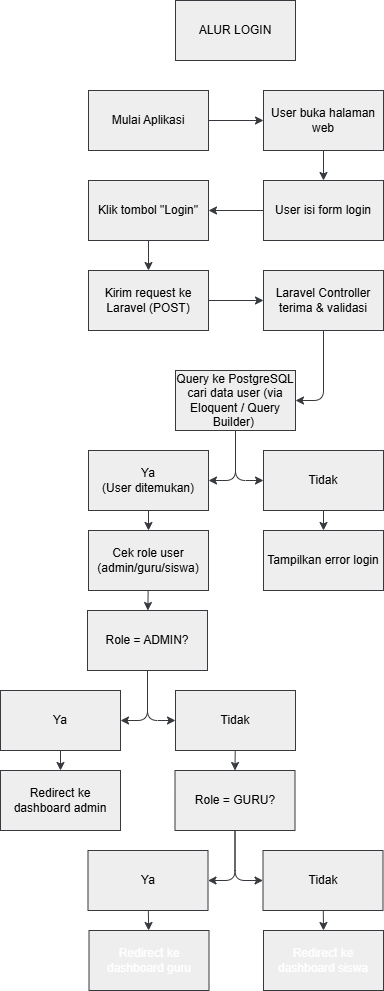

The diagram above was exported from draw.io. Its source (the exported page's mxGraphModel, read from the mxfile embedded in the PNG):
<mxGraphModel dx="688" dy="380" grid="1" gridSize="10" guides="1" tooltips="1" connect="1" arrows="1" fold="1" page="1" pageScale="1" pageWidth="850" pageHeight="1100" math="0" shadow="0">
  <root>
    <mxCell id="0" />
    <mxCell id="1" parent="0" />
    <mxCell id="5" style="edgeStyle=none;html=1;entryX=0;entryY=0.5;entryDx=0;entryDy=0;fillColor=#eeeeee;strokeColor=#36393d;" parent="1" source="2" target="4" edge="1">
      <mxGeometry relative="1" as="geometry">
        <Array as="points" />
      </mxGeometry>
    </mxCell>
    <mxCell id="2" value="Mulai Aplikasi" style="rounded=0;whiteSpace=wrap;html=1;fillColor=#eeeeee;strokeColor=#36393d;" parent="1" vertex="1">
      <mxGeometry x="322" y="145" width="120" height="60" as="geometry" />
    </mxCell>
    <mxCell id="7" style="edgeStyle=none;html=1;entryX=0.5;entryY=0;entryDx=0;entryDy=0;fillColor=#eeeeee;strokeColor=#36393d;" parent="1" source="4" target="6" edge="1">
      <mxGeometry relative="1" as="geometry" />
    </mxCell>
    <mxCell id="4" value="User buka halaman web" style="rounded=0;whiteSpace=wrap;html=1;fillColor=#eeeeee;strokeColor=#36393d;" parent="1" vertex="1">
      <mxGeometry x="497" y="145" width="120" height="60" as="geometry" />
    </mxCell>
    <mxCell id="10" style="edgeStyle=none;html=1;fillColor=#eeeeee;strokeColor=#36393d;" parent="1" source="6" target="8" edge="1">
      <mxGeometry relative="1" as="geometry">
        <Array as="points" />
      </mxGeometry>
    </mxCell>
    <mxCell id="6" value="User isi form login" style="rounded=0;whiteSpace=wrap;html=1;fillColor=#eeeeee;strokeColor=#36393d;" parent="1" vertex="1">
      <mxGeometry x="497" y="235" width="120" height="60" as="geometry" />
    </mxCell>
    <mxCell id="11" style="edgeStyle=none;html=1;entryX=0.5;entryY=0;entryDx=0;entryDy=0;fillColor=#eeeeee;strokeColor=#36393d;" parent="1" source="8" target="9" edge="1">
      <mxGeometry relative="1" as="geometry" />
    </mxCell>
    <mxCell id="8" value="Klik tombol &quot;Login&quot;" style="rounded=0;whiteSpace=wrap;html=1;fillColor=#eeeeee;strokeColor=#36393d;" parent="1" vertex="1">
      <mxGeometry x="322" y="235" width="120" height="60" as="geometry" />
    </mxCell>
    <mxCell id="15" style="edgeStyle=none;html=1;entryX=0;entryY=0.5;entryDx=0;entryDy=0;fillColor=#eeeeee;strokeColor=#36393d;" parent="1" source="9" target="12" edge="1">
      <mxGeometry relative="1" as="geometry" />
    </mxCell>
    <mxCell id="9" value="Kirim request ke Laravel (POST)" style="rounded=0;whiteSpace=wrap;html=1;fillColor=#eeeeee;strokeColor=#36393d;" parent="1" vertex="1">
      <mxGeometry x="322" y="325" width="120" height="60" as="geometry" />
    </mxCell>
    <mxCell id="17" style="edgeStyle=none;html=1;entryX=1;entryY=0.5;entryDx=0;entryDy=0;fillColor=#eeeeee;strokeColor=#36393d;" parent="1" source="12" target="16" edge="1">
      <mxGeometry relative="1" as="geometry">
        <mxPoint x="607" y="445" as="targetPoint" />
        <Array as="points">
          <mxPoint x="557" y="455" />
        </Array>
      </mxGeometry>
    </mxCell>
    <mxCell id="12" value="Laravel Controller terima &amp;amp; validasi" style="rounded=0;whiteSpace=wrap;html=1;fillColor=#eeeeee;strokeColor=#36393d;" parent="1" vertex="1">
      <mxGeometry x="497" y="325" width="120" height="60" as="geometry" />
    </mxCell>
    <mxCell id="21" style="edgeStyle=none;html=1;entryX=1;entryY=0.5;entryDx=0;entryDy=0;fillColor=#eeeeee;strokeColor=#36393d;" parent="1" source="16" target="19" edge="1">
      <mxGeometry relative="1" as="geometry">
        <Array as="points">
          <mxPoint x="469" y="535" />
        </Array>
      </mxGeometry>
    </mxCell>
    <mxCell id="22" style="edgeStyle=none;html=1;exitX=0.5;exitY=1;exitDx=0;exitDy=0;entryX=0;entryY=0.5;entryDx=0;entryDy=0;fillColor=#eeeeee;strokeColor=#36393d;" parent="1" source="16" target="20" edge="1">
      <mxGeometry relative="1" as="geometry">
        <Array as="points">
          <mxPoint x="469" y="535" />
        </Array>
      </mxGeometry>
    </mxCell>
    <mxCell id="16" value="&lt;div&gt;&lt;font style=&quot;color: light-dark(rgb(0, 0, 0), rgb(255, 255, 255));&quot;&gt;&lt;font&gt;Query ke PostgreSQL cari data user&lt;/font&gt;&lt;span style=&quot;background-color: transparent;&quot;&gt;&amp;nbsp;(via Eloquent / Query Builder)&amp;nbsp;&lt;/span&gt;&lt;/font&gt;&lt;/div&gt;" style="rounded=0;whiteSpace=wrap;html=1;fillColor=#eeeeee;strokeColor=#36393d;" parent="1" vertex="1">
      <mxGeometry x="409" y="425" width="120" height="60" as="geometry" />
    </mxCell>
    <mxCell id="25" style="edgeStyle=none;html=1;fillColor=#eeeeee;strokeColor=#36393d;" parent="1" source="19" target="23" edge="1">
      <mxGeometry relative="1" as="geometry" />
    </mxCell>
    <mxCell id="19" value="Ya&lt;div&gt;(User ditemukan)&lt;/div&gt;" style="rounded=0;whiteSpace=wrap;html=1;fillColor=#eeeeee;strokeColor=#36393d;" parent="1" vertex="1">
      <mxGeometry x="322" y="505" width="120" height="60" as="geometry" />
    </mxCell>
    <mxCell id="26" style="edgeStyle=none;html=1;fillColor=#eeeeee;strokeColor=#36393d;" parent="1" source="20" target="24" edge="1">
      <mxGeometry relative="1" as="geometry" />
    </mxCell>
    <mxCell id="20" value="Tidak" style="rounded=0;whiteSpace=wrap;html=1;fillColor=#eeeeee;strokeColor=#36393d;" parent="1" vertex="1">
      <mxGeometry x="497" y="505" width="120" height="60" as="geometry" />
    </mxCell>
    <mxCell id="38" style="edgeStyle=none;html=1;fillColor=#eeeeee;strokeColor=#36393d;" parent="1" source="23" target="34" edge="1">
      <mxGeometry relative="1" as="geometry" />
    </mxCell>
    <mxCell id="23" value="Cek role user (admin/guru/siswa)" style="rounded=0;whiteSpace=wrap;html=1;fillColor=#eeeeee;strokeColor=#36393d;" parent="1" vertex="1">
      <mxGeometry x="322" y="585" width="120" height="60" as="geometry" />
    </mxCell>
    <mxCell id="24" value="Tampilkan error login" style="rounded=0;whiteSpace=wrap;html=1;fillColor=#eeeeee;strokeColor=#36393d;" parent="1" vertex="1">
      <mxGeometry x="497" y="585" width="120" height="60" as="geometry" />
    </mxCell>
    <mxCell id="32" style="edgeStyle=none;html=1;entryX=1;entryY=0.5;entryDx=0;entryDy=0;fillColor=#eeeeee;strokeColor=#36393d;" parent="1" source="34" target="35" edge="1">
      <mxGeometry relative="1" as="geometry">
        <Array as="points">
          <mxPoint x="381" y="775" />
        </Array>
      </mxGeometry>
    </mxCell>
    <mxCell id="33" style="edgeStyle=none;html=1;exitX=0.5;exitY=1;exitDx=0;exitDy=0;entryX=0;entryY=0.5;entryDx=0;entryDy=0;fillColor=#eeeeee;strokeColor=#36393d;" parent="1" source="34" target="36" edge="1">
      <mxGeometry relative="1" as="geometry">
        <Array as="points">
          <mxPoint x="381" y="775" />
        </Array>
      </mxGeometry>
    </mxCell>
    <mxCell id="34" value="Role = ADMIN?" style="rounded=0;whiteSpace=wrap;html=1;fillColor=#eeeeee;strokeColor=#36393d;" parent="1" vertex="1">
      <mxGeometry x="321" y="665" width="120" height="60" as="geometry" />
    </mxCell>
    <mxCell id="40" style="edgeStyle=none;html=1;fillColor=#eeeeee;strokeColor=#36393d;" parent="1" source="35" target="39" edge="1">
      <mxGeometry relative="1" as="geometry" />
    </mxCell>
    <mxCell id="35" value="Ya" style="rounded=0;whiteSpace=wrap;html=1;fillColor=#eeeeee;strokeColor=#36393d;" parent="1" vertex="1">
      <mxGeometry x="234" y="745" width="120" height="60" as="geometry" />
    </mxCell>
    <mxCell id="50" style="edgeStyle=none;html=1;entryX=0.5;entryY=0;entryDx=0;entryDy=0;fillColor=#eeeeee;strokeColor=#36393d;" parent="1" source="36" target="47" edge="1">
      <mxGeometry relative="1" as="geometry" />
    </mxCell>
    <mxCell id="36" value="Tidak" style="rounded=0;whiteSpace=wrap;html=1;fillColor=#eeeeee;strokeColor=#36393d;" parent="1" vertex="1">
      <mxGeometry x="409" y="745" width="120" height="60" as="geometry" />
    </mxCell>
    <mxCell id="39" value="Redirect ke dashboard admin" style="rounded=0;whiteSpace=wrap;html=1;fillColor=#eeeeee;strokeColor=#36393d;" parent="1" vertex="1">
      <mxGeometry x="234" y="825" width="120" height="60" as="geometry" />
    </mxCell>
    <mxCell id="45" style="edgeStyle=none;html=1;entryX=1;entryY=0.5;entryDx=0;entryDy=0;fillColor=#eeeeee;strokeColor=#36393d;" parent="1" source="47" target="48" edge="1">
      <mxGeometry relative="1" as="geometry">
        <Array as="points">
          <mxPoint x="468.5" y="935" />
        </Array>
      </mxGeometry>
    </mxCell>
    <mxCell id="46" style="edgeStyle=none;html=1;exitX=0.5;exitY=1;exitDx=0;exitDy=0;entryX=0;entryY=0.5;entryDx=0;entryDy=0;fillColor=#eeeeee;strokeColor=#36393d;" parent="1" source="47" target="49" edge="1">
      <mxGeometry relative="1" as="geometry">
        <Array as="points">
          <mxPoint x="468.5" y="935" />
        </Array>
      </mxGeometry>
    </mxCell>
    <mxCell id="47" value="Role = GURU?" style="rounded=0;whiteSpace=wrap;html=1;fillColor=#eeeeee;strokeColor=#36393d;" parent="1" vertex="1">
      <mxGeometry x="408.5" y="825" width="120" height="60" as="geometry" />
    </mxCell>
    <mxCell id="53" value="" style="edgeStyle=none;html=1;fillColor=#eeeeee;strokeColor=#36393d;" parent="1" source="48" target="51" edge="1">
      <mxGeometry relative="1" as="geometry" />
    </mxCell>
    <mxCell id="48" value="Ya" style="rounded=0;whiteSpace=wrap;html=1;fillColor=#eeeeee;strokeColor=#36393d;" parent="1" vertex="1">
      <mxGeometry x="321.5" y="905" width="120" height="60" as="geometry" />
    </mxCell>
    <mxCell id="54" style="edgeStyle=none;html=1;entryX=0.5;entryY=0;entryDx=0;entryDy=0;fillColor=#eeeeee;strokeColor=#36393d;" parent="1" source="49" target="52" edge="1">
      <mxGeometry relative="1" as="geometry" />
    </mxCell>
    <mxCell id="49" value="Tidak" style="rounded=0;whiteSpace=wrap;html=1;fillColor=#eeeeee;strokeColor=#36393d;" parent="1" vertex="1">
      <mxGeometry x="496.5" y="905" width="120" height="60" as="geometry" />
    </mxCell>
    <mxCell id="51" value="&lt;span&gt;&lt;font style=&quot;color: light-dark(rgb(255, 255, 255), rgb(255, 255, 255));&quot;&gt;Redirect ke dashboard guru&lt;/font&gt;&lt;/span&gt;" style="rounded=0;whiteSpace=wrap;html=1;fillColor=#eeeeee;strokeColor=#36393d;" parent="1" vertex="1">
      <mxGeometry x="322.5" y="985" width="120" height="60" as="geometry" />
    </mxCell>
    <mxCell id="52" value="&lt;span&gt;&lt;font style=&quot;color: light-dark(rgb(255, 255, 255), rgb(255, 255, 255));&quot;&gt;Redirect ke dashboard siswa&lt;/font&gt;&lt;/span&gt;" style="rounded=0;whiteSpace=wrap;html=1;fillColor=#eeeeee;strokeColor=#36393d;" parent="1" vertex="1">
      <mxGeometry x="497" y="985" width="120" height="60" as="geometry" />
    </mxCell>
    <mxCell id="55" value="ALUR LOGIN" style="rounded=0;whiteSpace=wrap;html=1;fillColor=#eeeeee;strokeColor=#36393d;" parent="1" vertex="1">
      <mxGeometry x="409" y="55" width="120" height="60" as="geometry" />
    </mxCell>
  </root>
</mxGraphModel>